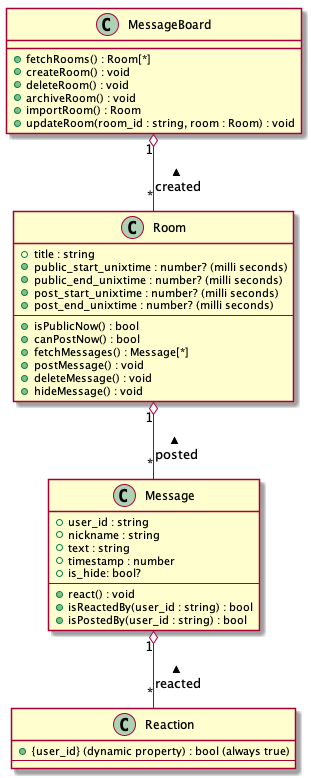

The diagram above was rendered by PlantUML. Its source (embedded in the PNG):
@startuml class

class MessageBoard {
    + fetchRooms() : Room[*]
    + createRoom() : void
    + deleteRoom() : void
    + archiveRoom() : void
    + importRoom() : Room
    + updateRoom(room_id : string, room : Room) : void
}

class Room {
    + title : string
    + public_start_unixtime : number? (milli seconds)
    + public_end_unixtime : number? (milli seconds)
    + post_start_unixtime : number? (milli seconds)
    + post_end_unixtime : number? (milli seconds)
    --
    + isPublicNow() : bool
    + canPostNow() : bool
    + fetchMessages() : Message[*]
    + postMessage() : void
    + deleteMessage() : void
    + hideMessage() : void
}
MessageBoard "1" o-- "*" Room : created <

class Message {
    + user_id : string
    + nickname : string
    + text : string
    + timestamp : number
    + is_hide: bool?
    --
    + react() : void
    + isReactedBy(user_id : string) : bool
    + isPostedBy(user_id : string) : bool
}
Room "1" o-- "*" Message : posted <

class Reaction {
    + {user_id} (dynamic property) : bool (always true)
    --
}
Message "1" o-- "*" Reaction : reacted <

@enduml